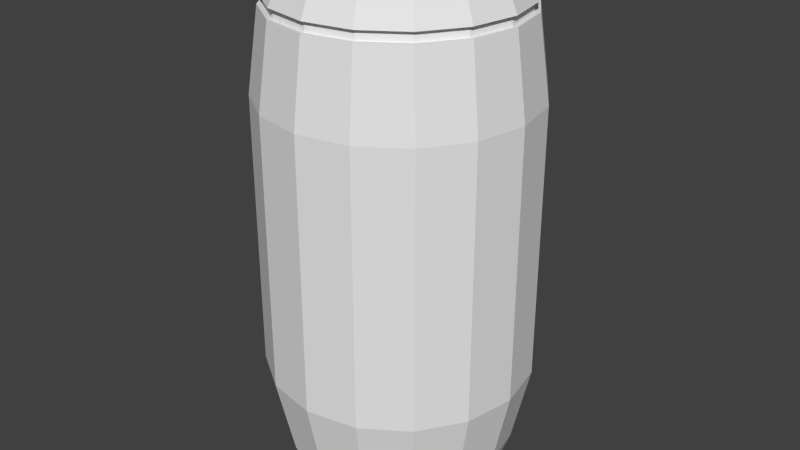 # Source: Jar.blend  (saved by Blender 2.75.0; exported with 4.5.12 LTS)
import bpy
from mathutils import Matrix  # noqa: F401  (used for matrix-valued properties, if any)

bpy.ops.wm.read_factory_settings(use_empty=True)
scene = bpy.context.scene
scene.name = 'Scene'

# ---- collections
col_collection_1 = bpy.data.collections.new('Collection 1'); scene.collection.children.link(col_collection_1)

# ---- world
world_world = bpy.data.worlds.new('World'); scene.world = world_world
world_world.color = (0.05088, 0.05088, 0.05088)
world_world.use_sun_shadow = False
world_world.sun_shadow_jitter_overblur = 0.0
world_world.cycles.sampling_method = 'MANUAL'
world_world.cycles.sample_map_resolution = 256

# ---- meshes
me_cylinder = bpy.data.meshes.new('Cylinder')
me_cylinder.from_pydata([(7.736e-09, 0.3778, -1.0), (6.311e-09, 0.389, 0.9612), (0.1446, 0.3491, -1.0), (0.1488, 0.3593, 0.9612), (0.2672, 0.2672, -1.0), (0.275, 0.275, 0.9612), (0.3491, 0.1446, -1.0), (0.3593, 0.1488, 0.9612), (0.3778, -1.697e-08, -1.0), (0.389, -1.917e-08, 0.9612), (0.3491, -0.1446, -1.0), (0.3593, -0.1488, 0.9612), (0.2672, -0.2672, -1.0), (0.275, -0.275, 0.9612), (0.1446, -0.3491, -1.0), (0.1488, -0.3593, 0.9612), (6.479e-08, -0.3778, -1.0), (7.213e-08, -0.389, 0.9612), (-0.1446, -0.3491, -1.0), (-0.1488, -0.3593, 0.9612), (-0.2672, -0.2672, -1.0), (-0.275, -0.275, 0.9612), (-0.3491, -0.1446, -1.0), (-0.3593, -0.1488, 0.9612), (-0.3778, 4.051e-09, -1.0), (-0.389, 2.019e-09, 0.9612), (-0.3491, 0.1446, -1.0), (-0.3593, 0.1488, 0.9612), (-0.2672, 0.2672, -1.0), (-0.275, 0.275, 0.9612), (-0.1446, 0.3491, -1.0), (-0.1488, 0.3593, 0.9612), (3.013e-09, 0.4524, 0.8246), (0.1731, 0.418, 0.8246), (0.3199, 0.3199, 0.8246), (0.418, 0.1731, 0.8246), (0.4524, -1.995e-08, 0.8246), (0.418, -0.1731, 0.8246), (0.3199, -0.3199, 0.8246), (0.1731, -0.418, 0.8246), (7.133e-08, -0.4524, 0.8246), (-0.1731, -0.418, 0.8246), (-0.3199, -0.3199, 0.8246), (-0.418, -0.1731, 0.8246), (-0.4524, 5.218e-09, 0.8246), (-0.418, 0.1731, 0.8246), (-0.3199, 0.3199, 0.8246), (-0.1731, 0.418, 0.8246), (0.1665, 0.402, -0.8421), (0.3077, 0.3077, -0.8421), (0.402, 0.1665, -0.8421), (0.4352, -1.805e-08, -0.8421), (0.402, -0.1665, -0.8421), (0.3077, -0.3077, -0.8421), (0.1665, -0.402, -0.8421), (6.981e-08, -0.4352, -0.8421), (-0.1665, -0.402, -0.8421), (-0.3077, -0.3077, -0.8421), (-0.402, -0.1665, -0.8421), (-0.4352, 6.155e-09, -0.8421), (-0.402, 0.1665, -0.8421), (-0.3077, 0.3077, -0.8421), (-0.1665, 0.402, -0.8421), (4.107e-09, 0.4352, -0.8421), (0.0, 0.5, -0.5428), (0.1913, 0.4619, -0.5428), (0.3536, 0.3536, -0.5428), (0.4619, 0.1913, -0.5428), (0.5, -2.186e-08, -0.5428), (0.4619, -0.1913, -0.5428), (0.3536, -0.3536, -0.5428), (0.1913, -0.4619, -0.5428), (7.55e-08, -0.5, -0.5428), (-0.1913, -0.4619, -0.5428), (-0.3536, -0.3536, -0.5428), (-0.4619, -0.1913, -0.5428), (-0.5, 5.962e-09, -0.5428), (-0.4619, 0.1913, -0.5428), (-0.3536, 0.3536, -0.5428), (-0.1913, 0.4619, -0.5428), (0.0, 0.5, 0.4856), (0.1913, 0.4619, 0.4856), (0.3536, 0.3536, 0.4856), (0.4619, 0.1913, 0.4856), (0.5, -2.186e-08, 0.4856), (0.4619, -0.1913, 0.4856), (0.3536, -0.3536, 0.4856), (0.1913, -0.4619, 0.4856), (7.55e-08, -0.5, 0.4856), (-0.1913, -0.4619, 0.4856), (-0.3536, -0.3536, 0.4856), (-0.4619, -0.1913, 0.4856), (-0.5, 5.962e-09, 0.4856), (-0.4619, 0.1913, 0.4856), (-0.3536, 0.3536, 0.4856), (-0.1913, 0.4619, 0.4856), (8.174e-10, 0.4432, 0.8203), (0.1696, 0.4095, 0.8203), (0.1356, 0.3274, 0.9516), (-2.342e-09, 0.3543, 0.9516), (0.3134, 0.3134, 0.8203), (0.2506, 0.2506, 0.9516), (0.4095, 0.1696, 0.8203), (0.3274, 0.1356, 0.9516), (0.4432, -1.995e-08, 0.8203), (0.3543, -1.959e-08, 0.9516), (0.4095, -0.1696, 0.8203), (0.3274, -0.1356, 0.9516), (0.3134, -0.3134, 0.8203), (0.2506, -0.2506, 0.9516), (0.1696, -0.4095, 0.8203), (0.1356, -0.3274, 0.9516), (6.957e-08, -0.4432, 0.8203), (6.535e-08, -0.3543, 0.9516), (-0.1696, -0.4095, 0.8203), (-0.1356, -0.3274, 0.9516), (-0.3134, -0.3134, 0.8203), (-0.2506, -0.2506, 0.9516), (-0.4095, -0.1696, 0.8203), (-0.3274, -0.1356, 0.9516), (-0.4432, 4.515e-09, 0.8203), (-0.3543, -7.608e-10, 0.9516), (-0.4095, 0.1696, 0.8203), (-0.3274, 0.1356, 0.9516), (-0.3134, 0.3134, 0.8203), (-0.2506, 0.2506, 0.9516), (-0.1356, 0.3274, 0.9516), (-0.1696, 0.4095, 0.8203), (0.1461, 0.3528, 0.9516), (4.756e-09, 0.3818, 0.9516), (0.27, 0.27, 0.9516), (0.3528, 0.1461, 0.9516), (0.3818, -1.917e-08, 0.9516), (0.3528, -0.1461, 0.9516), (0.27, -0.27, 0.9516), (0.1461, -0.3528, 0.9516), (7.099e-08, -0.3818, 0.9516), (-0.1461, -0.3528, 0.9516), (-0.27, -0.27, 0.9516), (-0.3528, -0.1461, 0.9516), (-0.3818, 1.536e-09, 0.9516), (-0.3528, 0.1461, 0.9516), (-0.27, 0.27, 0.9516), (-0.1461, 0.3528, 0.9516), (2.703e-09, 0.4573, 0.7897), (0.175, 0.4225, 0.7897), (0.3234, 0.3234, 0.7897), (0.4225, 0.175, 0.7897), (0.4573, -2.015e-08, 0.7897), (0.4225, -0.175, 0.7897), (0.3234, -0.3234, 0.7897), (0.175, -0.4225, 0.7897), (7.176e-08, -0.4573, 0.7897), (-0.175, -0.4225, 0.7897), (-0.3234, -0.3234, 0.7897), (-0.4225, -0.175, 0.7897), (-0.4573, 5.295e-09, 0.7897), (-0.4225, 0.175, 0.7897), (-0.3234, 0.3234, 0.7897), (-0.175, 0.4225, 0.7897), (-9.856e-10, 0.4388, 0.7871), (-7.284e-10, 0.4339, 0.822), (-0.3068, 0.3068, 0.822), (-0.166, 0.4008, 0.822), (-0.4008, 0.166, 0.822), (-0.4339, 3.971e-09, 0.822), (-0.4008, -0.166, 0.822), (-0.3068, -0.3068, 0.822), (-0.166, -0.4008, 0.822), (6.848e-08, -0.4339, 0.822), (0.166, -0.4008, 0.822), (0.3068, -0.3068, 0.822), (0.4008, -0.166, 0.822), (0.4339, -1.995e-08, 0.822), (0.4008, 0.166, 0.822), (0.3068, 0.3068, 0.822), (0.166, 0.4008, 0.822), (0.1679, 0.4054, 0.7871), (0.3103, 0.3103, 0.7871), (0.4054, 0.1679, 0.7871), (0.4388, -2.015e-08, 0.7871), (0.4054, -0.1679, 0.7871), (0.3103, -0.3103, 0.7871), (0.1679, -0.4054, 0.7871), (6.899e-08, -0.4388, 0.7871), (-0.1679, -0.4054, 0.7871), (-0.3103, -0.3103, 0.7871), (-0.4054, -0.1679, 0.7871), (-0.4388, 4.373e-09, 0.7871), (-0.4054, 0.1679, 0.7871), (-0.3103, 0.3103, 0.7871), (-0.1679, 0.4054, 0.7871)], [], [(32, 1, 3, 33), (33, 3, 5, 34), (34, 5, 7, 35), (35, 7, 9, 36), (36, 9, 11, 37), (37, 11, 13, 38), (38, 13, 15, 39), (39, 15, 17, 40), (40, 17, 19, 41), (41, 19, 21, 42), (42, 21, 23, 43), (43, 23, 25, 44), (44, 25, 27, 45), (45, 27, 29, 46), (47, 31, 1, 32), (46, 29, 31, 47), (155, 154, 186, 187), (41, 42, 167, 168), (154, 153, 185, 186), (42, 43, 166, 167), (153, 152, 184, 185), (43, 44, 165, 166), (152, 151, 183, 184), (44, 45, 164, 165), (151, 150, 182, 183), (45, 46, 162, 164), (32, 33, 176, 161), (150, 149, 181, 182), (47, 32, 161, 163), (33, 34, 175, 176), (149, 148, 180, 181), (46, 47, 163, 162), (0, 63, 48, 2), (2, 48, 49, 4), (4, 49, 50, 6), (6, 50, 51, 8), (8, 51, 52, 10), (10, 52, 53, 12), (12, 53, 54, 14), (14, 54, 55, 16), (16, 55, 56, 18), (18, 56, 57, 20), (20, 57, 58, 22), (22, 58, 59, 24), (24, 59, 60, 26), (26, 60, 61, 28), (30, 62, 63, 0), (28, 61, 62, 30), (63, 64, 65, 48), (48, 65, 66, 49), (49, 66, 67, 50), (50, 67, 68, 51), (51, 68, 69, 52), (52, 69, 70, 53), (53, 70, 71, 54), (54, 71, 72, 55), (55, 72, 73, 56), (56, 73, 74, 57), (57, 74, 75, 58), (58, 75, 76, 59), (59, 76, 77, 60), (60, 77, 78, 61), (62, 79, 64, 63), (61, 78, 79, 62), (64, 80, 81, 65), (65, 81, 82, 66), (66, 82, 83, 67), (67, 83, 84, 68), (68, 84, 85, 69), (69, 85, 86, 70), (70, 86, 87, 71), (71, 87, 88, 72), (72, 88, 89, 73), (73, 89, 90, 74), (74, 90, 91, 75), (75, 91, 92, 76), (76, 92, 93, 77), (77, 93, 94, 78), (79, 95, 80, 64), (78, 94, 95, 79), (96, 97, 128, 129), (97, 100, 130, 128), (100, 102, 131, 130), (102, 104, 132, 131), (104, 106, 133, 132), (106, 108, 134, 133), (108, 110, 135, 134), (110, 112, 136, 135), (112, 114, 137, 136), (114, 116, 138, 137), (116, 118, 139, 138), (118, 120, 140, 139), (120, 122, 141, 140), (122, 124, 142, 141), (127, 96, 129, 143), (124, 127, 143, 142), (34, 35, 102, 100), (41, 42, 116, 114), (33, 34, 100, 97), (40, 41, 114, 112), (46, 47, 127, 124), (32, 33, 97, 96), (39, 40, 112, 110), (47, 32, 96, 127), (38, 39, 110, 108), (45, 46, 124, 122), (37, 38, 108, 106), (44, 45, 122, 120), (36, 37, 106, 104), (43, 44, 120, 118), (35, 36, 104, 102), (42, 43, 118, 116), (98, 99, 129, 128), (101, 98, 128, 130), (103, 101, 130, 131), (105, 103, 131, 132), (107, 105, 132, 133), (109, 107, 133, 134), (111, 109, 134, 135), (113, 111, 135, 136), (115, 113, 136, 137), (117, 115, 137, 138), (119, 117, 138, 139), (121, 119, 139, 140), (123, 121, 140, 141), (125, 123, 141, 142), (126, 125, 142, 143), (99, 126, 143, 129), (80, 144, 145, 81), (81, 145, 146, 82), (82, 146, 147, 83), (83, 147, 148, 84), (84, 148, 149, 85), (85, 149, 150, 86), (86, 150, 151, 87), (87, 151, 152, 88), (88, 152, 153, 89), (89, 153, 154, 90), (90, 154, 155, 91), (91, 155, 156, 92), (92, 156, 157, 93), (93, 157, 158, 94), (95, 159, 144, 80), (94, 158, 159, 95), (190, 162, 163, 191), (191, 163, 161, 160), (189, 164, 162, 190), (188, 165, 164, 189), (187, 166, 165, 188), (186, 167, 166, 187), (185, 168, 167, 186), (184, 169, 168, 185), (183, 170, 169, 184), (182, 171, 170, 183), (181, 172, 171, 182), (180, 173, 172, 181), (179, 174, 173, 180), (178, 175, 174, 179), (177, 176, 175, 178), (160, 161, 176, 177), (40, 41, 168, 169), (156, 155, 187, 188), (39, 40, 169, 170), (157, 156, 188, 189), (38, 39, 170, 171), (158, 157, 189, 190), (145, 144, 160, 177), (37, 38, 171, 172), (144, 159, 191, 160), (146, 145, 177, 178), (36, 37, 172, 173), (159, 158, 190, 191), (147, 146, 178, 179), (35, 36, 173, 174), (148, 147, 179, 180), (34, 35, 174, 175)])
_uv = me_cylinder.uv_layers.new(name='UVMap')
_uv.uv.foreach_set('vector', [0.3061, 0.5952, 0.3061, 0.6395, 0.2616, 0.6432, 0.2543, 0.5995, 0.2543, 0.5995, 0.2616, 0.6432, 0.2182, 0.6541, 0.2039, 0.6121, 0.2039, 0.6121, 0.2182, 0.6541, 0.1773, 0.672, 0.1563, 0.6329, 0.1563, 0.6329, 0.1773, 0.672, 0.1398, 0.6963, 0.1127, 0.6612, 0.1127, 0.6612, 0.1398, 0.6963, 0.1069, 0.7265, 0.07435, 0.6963, 0.07435, 0.6963, 0.1069, 0.7265, 0.07927, 0.7616, 0.04226, 0.7372, 0.04226, 0.7372, 0.07927, 0.7616, 0.05782, 0.8008, 0.0173, 0.7828, 0.0173, 0.7828, 0.05782, 0.8008, 0.04307, 0.8429, 0.0001512, 0.8318, 0.612, 0.8318, 0.5691, 0.8429, 0.5543, 0.8008, 0.5948, 0.7828, 0.5948, 0.7828, 0.5543, 0.8008, 0.5329, 0.7616, 0.5699, 0.7372, 0.5699, 0.7372, 0.5329, 0.7616, 0.5053, 0.7265, 0.5378, 0.6963, 0.5378, 0.6963, 0.5053, 0.7265, 0.4723, 0.6963, 0.4994, 0.6612, 0.4994, 0.6612, 0.4723, 0.6963, 0.4349, 0.672, 0.4559, 0.6329, 0.4559, 0.6329, 0.4349, 0.672, 0.3939, 0.6541, 0.4082, 0.6121, 0.3579, 0.5995, 0.3506, 0.6432, 0.3061, 0.6395, 0.3061, 0.5952, 0.4082, 0.6121, 0.3939, 0.6541, 0.3506, 0.6432, 0.3579, 0.5995, 0.7338, 0.5689, 0.7899, 0.5695, 0.7897, 0.5754, 0.7337, 0.5748, 0.8456, 0.5937, 0.7895, 0.5922, 0.7897, 0.5864, 0.8458, 0.5878, 0.7899, 0.5695, 0.8462, 0.5707, 0.8459, 0.5765, 0.7897, 0.5754, 0.7895, 0.5922, 0.7336, 0.5915, 0.7337, 0.5857, 0.7897, 0.5864, 0.8462, 0.5707, 0.9013, 0.5735, 0.9, 0.5789, 0.8459, 0.5765, 0.7336, 0.5915, 0.6779, 0.5912, 0.678, 0.5855, 0.7337, 0.5857, 0.008458, 0.5735, 0.06363, 0.5698, 0.06385, 0.5758, 0.01005, 0.5794, 0.6779, 0.5912, 0.6222, 0.5912, 0.6223, 0.5855, 0.678, 0.5855, 0.06363, 0.5698, 0.1203, 0.5682, 0.1203, 0.5742, 0.06385, 0.5758, 0.6222, 0.5912, 0.5666, 0.5912, 0.5667, 0.5855, 0.6223, 0.5855, 0.4553, 0.591, 0.3997, 0.5908, 0.3998, 0.585, 0.4554, 0.5853, 0.1203, 0.5682, 0.1766, 0.5675, 0.1765, 0.5734, 0.1203, 0.5742, 0.511, 0.5912, 0.4553, 0.591, 0.4554, 0.5853, 0.5111, 0.5854, 0.3997, 0.5908, 0.344, 0.5904, 0.3441, 0.5846, 0.3998, 0.585, 0.1766, 0.5675, 0.2326, 0.5673, 0.2325, 0.5732, 0.1765, 0.5734, 0.5666, 0.5912, 0.511, 0.5912, 0.5111, 0.5854, 0.5667, 0.5855, 0.4636, 0.05074, 0.4624, 0.1056, 0.4104, 0.104, 0.4125, 0.04887, 0.4125, 0.04887, 0.4104, 0.104, 0.3583, 0.1016, 0.3612, 0.04628, 0.3612, 0.04628, 0.3583, 0.1016, 0.3059, 0.09828, 0.3099, 0.04285, 0.3099, 0.04285, 0.3059, 0.09828, 0.2533, 0.09395, 0.2586, 0.03838, 0.2586, 0.03838, 0.2533, 0.09395, 0.2002, 0.08826, 0.2074, 0.03253, 0.2074, 0.03253, 0.2002, 0.08826, 0.1467, 0.08074, 0.1563, 0.02481, 0.1563, 0.02481, 0.1467, 0.08074, 0.0922, 0.07065, 0.1056, 0.01444, 0.1056, 0.01444, 0.0922, 0.07065, 0.03607, 0.05651, 0.0555, 0.0001512, 0.8531, 0.02292, 0.8701, 0.07318, 0.8193, 0.08589, 0.8081, 0.0349, 0.8081, 0.0349, 0.8193, 0.08589, 0.7688, 0.09446, 0.7614, 0.04268, 0.7614, 0.04268, 0.7688, 0.09446, 0.7182, 0.1001, 0.7135, 0.04759, 0.7135, 0.04759, 0.7182, 0.1001, 0.6676, 0.1036, 0.6647, 0.05051, 0.6647, 0.05051, 0.6676, 0.1036, 0.6167, 0.1057, 0.6152, 0.05198, 0.6152, 0.05198, 0.6167, 0.1057, 0.5655, 0.1065, 0.5651, 0.05238, 0.5145, 0.05192, 0.5141, 0.1065, 0.4624, 0.1056, 0.4636, 0.05074, 0.5651, 0.05238, 0.5655, 0.1065, 0.5141, 0.1065, 0.5145, 0.05192, 0.4624, 0.1056, 0.4605, 0.1938, 0.4072, 0.1926, 0.4104, 0.104, 0.4104, 0.104, 0.4072, 0.1926, 0.3537, 0.1907, 0.3583, 0.1016, 0.3583, 0.1016, 0.3537, 0.1907, 0.2997, 0.1881, 0.3059, 0.09828, 0.3059, 0.09828, 0.2997, 0.1881, 0.2451, 0.1846, 0.2533, 0.09395, 0.2533, 0.09395, 0.2451, 0.1846, 0.1896, 0.1801, 0.2002, 0.08826, 0.2002, 0.08826, 0.1896, 0.1801, 0.1328, 0.1745, 0.1467, 0.08074, 0.1467, 0.08074, 0.1328, 0.1745, 0.0739, 0.1675, 0.0922, 0.07065, 0.0922, 0.07065, 0.0739, 0.1675, 0.01222, 0.159, 0.03607, 0.05651, 0.8701, 0.07318, 0.8941, 0.1667, 0.8358, 0.1757, 0.8193, 0.08589, 0.8193, 0.08589, 0.8358, 0.1757, 0.78, 0.1824, 0.7688, 0.09446, 0.7688, 0.09446, 0.78, 0.1824, 0.7257, 0.1873, 0.7182, 0.1001, 0.7182, 0.1001, 0.7257, 0.1873, 0.6723, 0.1907, 0.6676, 0.1036, 0.6676, 0.1036, 0.6723, 0.1907, 0.6193, 0.1929, 0.6167, 0.1057, 0.6167, 0.1057, 0.6193, 0.1929, 0.5664, 0.194, 0.5655, 0.1065, 0.5141, 0.1065, 0.5135, 0.1943, 0.4605, 0.1938, 0.4624, 0.1056, 0.5655, 0.1065, 0.5664, 0.194, 0.5135, 0.1943, 0.5141, 0.1065, 0.4605, 0.1938, 0.4568, 0.4781, 0.4014, 0.4777, 0.4072, 0.1926, 0.4072, 0.1926, 0.4014, 0.4777, 0.3459, 0.4772, 0.3537, 0.1907, 0.3537, 0.1907, 0.3459, 0.4772, 0.2901, 0.4766, 0.2997, 0.1881, 0.2997, 0.1881, 0.2901, 0.4766, 0.2339, 0.476, 0.2451, 0.1846, 0.2451, 0.1846, 0.2339, 0.476, 0.1771, 0.4755, 0.1896, 0.1801, 0.1896, 0.1801, 0.1771, 0.4755, 0.1195, 0.4754, 0.1328, 0.1745, 0.1328, 0.1745, 0.1195, 0.4754, 0.06066, 0.4759, 0.0739, 0.1675, 0.0739, 0.1675, 0.06066, 0.4759, 0.0001512, 0.4775, 0.01222, 0.159, 0.8941, 0.1667, 0.9097, 0.4777, 0.8505, 0.4768, 0.8358, 0.1757, 0.8358, 0.1757, 0.8505, 0.4768, 0.7923, 0.4768, 0.78, 0.1824, 0.78, 0.1824, 0.7923, 0.4768, 0.7352, 0.4771, 0.7257, 0.1873, 0.7257, 0.1873, 0.7352, 0.4771, 0.6789, 0.4776, 0.6723, 0.1907, 0.6723, 0.1907, 0.6789, 0.4776, 0.6231, 0.478, 0.6193, 0.1929, 0.6193, 0.1929, 0.6231, 0.478, 0.5676, 0.4782, 0.5664, 0.194, 0.5135, 0.1943, 0.5122, 0.4783, 0.4568, 0.4781, 0.4605, 0.1938, 0.5664, 0.194, 0.5676, 0.4782, 0.5122, 0.4783, 0.5135, 0.1943, 0.9281, 0.6413, 0.9639, 0.6812, 0.9285, 0.7055, 0.9008, 0.6743, 0.9639, 0.6812, 0.9875, 0.7295, 0.9466, 0.7431, 0.9285, 0.7055, 0.9875, 0.7295, 0.9967, 0.7826, 0.9536, 0.7844, 0.9466, 0.7431, 0.9967, 0.7826, 0.991, 0.8363, 0.949, 0.8262, 0.9536, 0.7844, 0.991, 0.8363, 0.9706, 0.8865, 0.9329, 0.8651, 0.949, 0.8262, 0.9706, 0.8865, 0.9371, 0.9293, 0.9067, 0.8981, 0.9329, 0.8651, 0.9371, 0.9293, 0.8932, 0.9613, 0.8722, 0.9225, 0.9067, 0.8981, 0.8932, 0.9613, 0.8427, 0.9794, 0.831, 0.9365, 0.8722, 0.9225, 0.6153, 0.7782, 0.624, 0.7276, 0.6637, 0.7405, 0.6564, 0.7823, 0.624, 0.7276, 0.647, 0.6802, 0.6821, 0.7035, 0.6637, 0.7405, 0.647, 0.6802, 0.6823, 0.6409, 0.7098, 0.6731, 0.6821, 0.7035, 0.6823, 0.6409, 0.7272, 0.6128, 0.7448, 0.6514, 0.7098, 0.6731, 0.7272, 0.6128, 0.7782, 0.5982, 0.7845, 0.6402, 0.7448, 0.6514, 0.7782, 0.5982, 0.8315, 0.5982, 0.8259, 0.6405, 0.7845, 0.6402, 0.8828, 0.6129, 0.9281, 0.6413, 0.9008, 0.6743, 0.8657, 0.6521, 0.8315, 0.5982, 0.8828, 0.6129, 0.8657, 0.6521, 0.8259, 0.6405, 0.9904, 0.7286, 0.9998, 0.7825, 0.9967, 0.7826, 0.9875, 0.7295, 0.6211, 0.7266, 0.6445, 0.6785, 0.647, 0.6802, 0.624, 0.7276, 0.9665, 0.6795, 0.9904, 0.7286, 0.9875, 0.7295, 0.9639, 0.6812, 0.6123, 0.7782, 0.6211, 0.7266, 0.624, 0.7276, 0.6153, 0.7782, 0.8319, 0.5952, 0.884, 0.6101, 0.8828, 0.6129, 0.8315, 0.5982, 0.9301, 0.639, 0.9665, 0.6795, 0.9639, 0.6812, 0.9281, 0.6413, 0.8946, 0.964, 0.8432, 0.9824, 0.8427, 0.9794, 0.8932, 0.9613, 0.884, 0.6101, 0.9301, 0.639, 0.9281, 0.6413, 0.8828, 0.6129, 0.9393, 0.9315, 0.8946, 0.964, 0.8932, 0.9613, 0.9371, 0.9293, 0.7778, 0.5952, 0.8319, 0.5952, 0.8315, 0.5982, 0.7782, 0.5982, 0.9733, 0.8881, 0.9393, 0.9315, 0.9371, 0.9293, 0.9706, 0.8865, 0.726, 0.6101, 0.7778, 0.5952, 0.7782, 0.5982, 0.7272, 0.6128, 0.994, 0.8371, 0.9733, 0.8881, 0.9706, 0.8865, 0.991, 0.8363, 0.6804, 0.6386, 0.726, 0.6101, 0.7272, 0.6128, 0.6823, 0.6409, 0.9998, 0.7825, 0.994, 0.8371, 0.991, 0.8363, 0.9967, 0.7826, 0.6445, 0.6785, 0.6804, 0.6386, 0.6823, 0.6409, 0.647, 0.6802, 0.922, 0.7098, 0.8958, 0.6803, 0.9008, 0.6743, 0.9285, 0.7055, 0.9391, 0.7455, 0.922, 0.7098, 0.9285, 0.7055, 0.9466, 0.7431, 0.9458, 0.7846, 0.9391, 0.7455, 0.9466, 0.7431, 0.9536, 0.7844, 0.9413, 0.8242, 0.9458, 0.7846, 0.9536, 0.7844, 0.949, 0.8262, 0.9261, 0.8611, 0.9413, 0.8242, 0.949, 0.8262, 0.9329, 0.8651, 0.9012, 0.8924, 0.9261, 0.8611, 0.9329, 0.8651, 0.9067, 0.8981, 0.8686, 0.9155, 0.9012, 0.8924, 0.9067, 0.8981, 0.8722, 0.9225, 0.83, 0.9284, 0.8686, 0.9155, 0.8722, 0.9225, 0.831, 0.9365, 0.6712, 0.7429, 0.6646, 0.7821, 0.6564, 0.7823, 0.6637, 0.7405, 0.6885, 0.7079, 0.6712, 0.7429, 0.6637, 0.7405, 0.6821, 0.7035, 0.7147, 0.679, 0.6885, 0.7079, 0.6821, 0.7035, 0.7098, 0.6731, 0.7479, 0.6585, 0.7147, 0.679, 0.7098, 0.6731, 0.7448, 0.6514, 0.7855, 0.6479, 0.7479, 0.6585, 0.7448, 0.6514, 0.7845, 0.6402, 0.8247, 0.6482, 0.7855, 0.6479, 0.7845, 0.6402, 0.8259, 0.6405, 0.8625, 0.6592, 0.8247, 0.6482, 0.8259, 0.6405, 0.8657, 0.6521, 0.8958, 0.6803, 0.8625, 0.6592, 0.8657, 0.6521, 0.9008, 0.6743, 0.4568, 0.4781, 0.4554, 0.5685, 0.3998, 0.5682, 0.4014, 0.4777, 0.4014, 0.4777, 0.3998, 0.5682, 0.3442, 0.5678, 0.3459, 0.4772, 0.3459, 0.4772, 0.3442, 0.5678, 0.2884, 0.5675, 0.2901, 0.4766, 0.2901, 0.4766, 0.2884, 0.5675, 0.2326, 0.5673, 0.2339, 0.476, 0.2339, 0.476, 0.2326, 0.5673, 0.1766, 0.5675, 0.1771, 0.4755, 0.1771, 0.4755, 0.1766, 0.5675, 0.1203, 0.5682, 0.1195, 0.4754, 0.1195, 0.4754, 0.1203, 0.5682, 0.06363, 0.5698, 0.06066, 0.4759, 0.06066, 0.4759, 0.06363, 0.5698, 0.008458, 0.5735, 0.0001512, 0.4775, 0.9097, 0.4777, 0.9013, 0.5735, 0.8462, 0.5707, 0.8505, 0.4768, 0.8505, 0.4768, 0.8462, 0.5707, 0.7899, 0.5695, 0.7923, 0.4768, 0.7923, 0.4768, 0.7899, 0.5695, 0.7338, 0.5689, 0.7352, 0.4771, 0.7352, 0.4771, 0.7338, 0.5689, 0.6779, 0.5687, 0.6789, 0.4776, 0.6789, 0.4776, 0.6779, 0.5687, 0.6222, 0.5687, 0.6231, 0.478, 0.6231, 0.478, 0.6222, 0.5687, 0.5666, 0.5687, 0.5676, 0.4782, 0.5122, 0.4783, 0.511, 0.5686, 0.4554, 0.5685, 0.4568, 0.4781, 0.5676, 0.4782, 0.5666, 0.5687, 0.511, 0.5686, 0.5122, 0.4783, 0.5665, 0.5746, 0.5667, 0.5855, 0.5111, 0.5854, 0.5109, 0.5745, 0.5109, 0.5745, 0.5111, 0.5854, 0.4554, 0.5853, 0.4553, 0.5744, 0.6221, 0.5745, 0.6223, 0.5855, 0.5667, 0.5855, 0.5665, 0.5746, 0.6778, 0.5746, 0.678, 0.5855, 0.6223, 0.5855, 0.6221, 0.5745, 0.7337, 0.5748, 0.7337, 0.5857, 0.678, 0.5855, 0.6778, 0.5746, 0.7897, 0.5754, 0.7897, 0.5864, 0.7337, 0.5857, 0.7337, 0.5748, 0.8459, 0.5765, 0.8458, 0.5878, 0.7897, 0.5864, 0.7897, 0.5754, 0.9, 0.5789, 0.8993, 0.5891, 0.8458, 0.5878, 0.8459, 0.5765, 0.06385, 0.5758, 0.06442, 0.587, 0.01096, 0.5895, 0.01005, 0.5794, 0.1203, 0.5742, 0.1207, 0.5852, 0.06442, 0.587, 0.06385, 0.5758, 0.1765, 0.5734, 0.1768, 0.5844, 0.1207, 0.5852, 0.1203, 0.5742, 0.2325, 0.5732, 0.2327, 0.5842, 0.1768, 0.5844, 0.1765, 0.5734, 0.2883, 0.5734, 0.2884, 0.5843, 0.2327, 0.5842, 0.2325, 0.5732, 0.3441, 0.5737, 0.3441, 0.5846, 0.2884, 0.5843, 0.2883, 0.5734, 0.3997, 0.5741, 0.3998, 0.585, 0.3441, 0.5846, 0.3441, 0.5737, 0.4553, 0.5744, 0.4554, 0.5853, 0.3998, 0.585, 0.3997, 0.5741, 0.9003, 0.5949, 0.8456, 0.5937, 0.8458, 0.5878, 0.8993, 0.5891, 0.6779, 0.5687, 0.7338, 0.5689, 0.7337, 0.5748, 0.6778, 0.5746, 0.06456, 0.5927, 0.01014, 0.5949, 0.01096, 0.5895, 0.06442, 0.587, 0.6222, 0.5687, 0.6779, 0.5687, 0.6778, 0.5746, 0.6221, 0.5745, 0.1208, 0.591, 0.06456, 0.5927, 0.06442, 0.587, 0.1207, 0.5852, 0.5666, 0.5687, 0.6222, 0.5687, 0.6221, 0.5745, 0.5665, 0.5746, 0.3998, 0.5682, 0.4554, 0.5685, 0.4553, 0.5744, 0.3997, 0.5741, 0.1768, 0.5902, 0.1208, 0.591, 0.1207, 0.5852, 0.1768, 0.5844, 0.4554, 0.5685, 0.511, 0.5686, 0.5109, 0.5745, 0.4553, 0.5744, 0.3442, 0.5678, 0.3998, 0.5682, 0.3997, 0.5741, 0.3441, 0.5737, 0.2326, 0.5899, 0.1768, 0.5902, 0.1768, 0.5844, 0.2327, 0.5842, 0.511, 0.5686, 0.5666, 0.5687, 0.5665, 0.5746, 0.5109, 0.5745, 0.2884, 0.5675, 0.3442, 0.5678, 0.3441, 0.5737, 0.2883, 0.5734, 0.2883, 0.5901, 0.2326, 0.5899, 0.2327, 0.5842, 0.2884, 0.5843, 0.2326, 0.5673, 0.2884, 0.5675, 0.2883, 0.5734, 0.2325, 0.5732, 0.344, 0.5904, 0.2883, 0.5901, 0.2884, 0.5843, 0.3441, 0.5846])
me_cylinder.use_remesh_preserve_volume = False
me_cylinder.use_remesh_preserve_attributes = False
me_cylinder.use_mirror_vertex_groups = False
me_cylinder.update()

# ---- objects
ob_jar = bpy.data.objects.new('Jar', me_cylinder)

# ---- transforms, parenting, visibility, modifiers, constraints
ob_jar.location = (0.0, 0.07, 1.0)
ob_jar.lineart.crease_threshold = 0.0

# ---- collection membership
col_collection_1.objects.link(ob_jar)

# ---- scene / render settings (as saved in the file)
scene.frame_start = 1; scene.frame_end = 250; scene.frame_set(1)
scene.render.engine = 'BLENDER_EEVEE_NEXT'
scene.render.resolution_percentage = 50
scene.render.dither_intensity = 0.0
scene.cycles.use_denoising = False
scene.cycles.samples = 10
scene.cycles.sampling_pattern = 'TABULATED_SOBOL'
scene.cycles.light_sampling_threshold = 0.0
scene.cycles.use_adaptive_sampling = False
scene.cycles.use_light_tree = False
scene.cycles.blur_glossy = 0.0
scene.cycles.pixel_filter_type = 'GAUSSIAN'
scene.cycles.sample_clamp_indirect = 0.0
scene.view_settings.view_transform = 'Standard'
bpy.context.view_layer.update()

# ---- added for rendering (the .blend has no active camera and no usable light): camera, sun
cam_auto = bpy.data.cameras.new('AutoCamera')
cam_auto.lens = 50.0
cam_auto.sensor_width = 36.0
cam_auto.clip_end = 1000.0
ob_auto_camera = bpy.data.objects.new('AutoCamera', cam_auto)
scene.collection.objects.link(ob_auto_camera)
ob_auto_camera.location = (2.2371, -2.61453, 2.77028)
ob_auto_camera.rotation_euler = (1.09748, -7.21219e-08, 0.694738)
scene.camera = ob_auto_camera
light_auto_sun = bpy.data.lights.new('AutoSun', 'SUN')
light_auto_sun.energy = 3.0
light_auto_sun.angle = 0.0523599
ob_auto_sun = bpy.data.objects.new('AutoSun', light_auto_sun)
scene.collection.objects.link(ob_auto_sun)
ob_auto_sun.rotation_euler = (0.872665, 0.174533, 0.523599)
bpy.context.view_layer.update()
